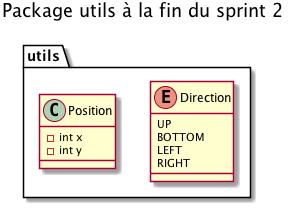

The diagram above was rendered by PlantUML. Its source (embedded in the PNG):
@startuml

title Package utils à la fin du sprint 2

package utils {
    
    enum Direction {
        UP
        BOTTOM
        LEFT
        RIGHT
    }

    class Position {
        - int x
        - int y
    }
}

@enduml